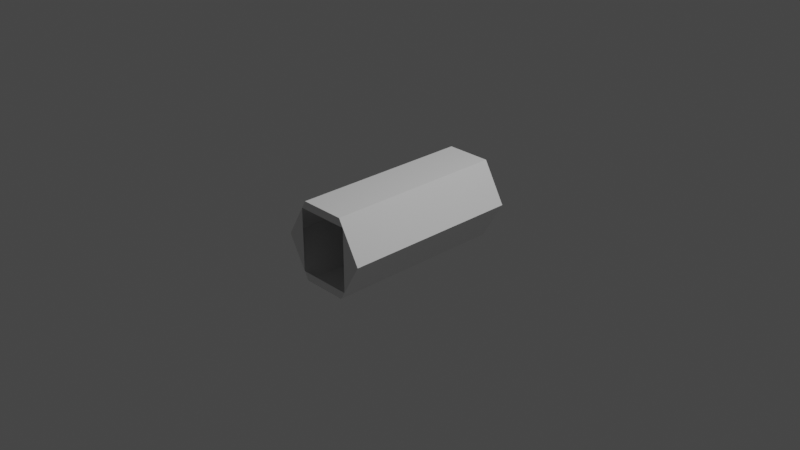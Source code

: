 # Source: KD-ST1252-IVA.blend  (saved by Blender 3.1.7; exported with 4.5.12 LTS)
import bpy
from mathutils import Matrix  # noqa: F401  (used for matrix-valued properties, if any)

bpy.ops.wm.read_factory_settings(use_empty=True)
scene = bpy.context.scene
scene.name = 'Scene'

# ---- collections
col_collection = bpy.data.collections.new('Collection'); scene.collection.children.link(col_collection)

# ---- world
world_world = bpy.data.worlds.new('World'); scene.world = world_world
world_world.use_nodes = True; world_world.node_tree.nodes.clear()
_N = world_world.node_tree.nodes; _L = world_world.node_tree.links
n0 = _N.new('ShaderNodeOutputWorld'); n0.name = 'World Output'; n0.location = (300, 300)
n1 = _N.new('ShaderNodeBackground'); n1.name = 'Background'; n1.location = (10, 300)
n1.inputs[0].default_value = (0.05088, 0.05088, 0.05088, 1.0)
_L.new(n1.outputs[0], n0.inputs[0])
n0.is_active_output = True
world_world.color = (0.05088, 0.05088, 0.05088)
world_world.use_sun_shadow = False
world_world.sun_shadow_jitter_overblur = 0.0

# ---- cameras
cam_camera = bpy.data.cameras.new('Camera')
cam_camera.clip_end = 100.0
cam_camera.ortho_scale = 7.314

# ---- lights
light_light = bpy.data.lights.new('Light', 'POINT')
light_light.transmission_factor = 0.0
light_light.energy = 1000.0
light_light.shadow_soft_size = 0.1
light_light.shadow_maximum_resolution = 0.006
light_light.use_absolute_resolution = True

# ---- meshes
me_shellcollider_collider = bpy.data.meshes.new('shellCollider.collider')
me_shellcollider_collider.from_pydata([(0.25, 0.433, 1.0), (-0.25, 0.433, 1.0), (-0.25, 0.433, -1.0), (0.25, 0.433, -1.0), (-0.3, 0.3464, 1.0), (-0.5, 6.718e-08, 1.0), (-0.5, -6.718e-08, -1.0), (-0.3, 0.3464, -1.0), (-0.25, -0.433, -1.0), (-0.3, -0.3464, -1.0), (-0.3, -0.3464, 1.0), (-0.25, -0.433, 1.0), (0.25, -0.433, 1.0), (0.25, -0.433, -1.0), (0.3, -0.3464, 1.0), (0.5, 6.718e-08, 1.0), (0.5, -1.067e-06, -1.0), (0.3, -0.3464, -1.0), (0.3, 0.3464, -1.0), (0.3, 0.3464, 1.0)], [], [(0, 1, 2), (0, 2, 3), (2, 1, 7), (5, 6, 4), (1, 4, 7), (6, 7, 4), (8, 9, 11), (6, 5, 9), (11, 9, 10), (5, 10, 9), (13, 8, 12), (8, 11, 12), (13, 12, 17), (15, 16, 14), (12, 14, 17), (16, 17, 14), (0, 3, 18), (16, 15, 18), (0, 18, 19), (15, 19, 18), (4, 1, 19), (1, 0, 19), (18, 3, 7), (3, 2, 7), (5, 4, 10), (10, 14, 11), (14, 12, 11), (16, 18, 17), (13, 17, 8), (17, 9, 8), (14, 19, 15), (9, 7, 6)])
me_shellcollider_collider.use_remesh_fix_poles = True
me_shellcollider_collider.use_remesh_preserve_attributes = False
me_shellcollider_collider.update()

# ---- objects
ob_light = bpy.data.objects.new('Light', light_light)
ob_camera = bpy.data.objects.new('Camera', cam_camera)
ob_freeiva = bpy.data.objects.new('FreeIva', None)
ob_shellcollider = bpy.data.objects.new('shellCollider', me_shellcollider_collider)

# ---- transforms, parenting, visibility, modifiers, constraints
ob_light.location = (4.076, 1.005, 5.904)
ob_light.rotation_euler = (0.6503, 0.05522, 1.866)
ob_light.lock_rotations_4d = False
ob_light.empty_display_type = 'ARROWS'
ob_light.color = (0.0, 0.0, 0.0, 0.0)
ob_light.lineart.crease_threshold = 0.0
ob_camera.location = (7.359, -6.926, 4.958)
ob_camera.rotation_euler = (1.109, 0.0, 0.8149)
ob_camera.lock_rotations_4d = False
ob_camera.empty_display_type = 'ARROWS'
ob_camera.color = (0.0, 0.0, 0.0, 0.0)
ob_camera.display_type = 'WIRE'
ob_camera.lineart.crease_threshold = 0.0
ob_freeiva.location = (0.0, 0.0, 0.0)
ob_freeiva.rotation_mode = 'QUATERNION'
ob_freeiva.rotation_quaternion = (1.0, 0.0, 0.0, 0.0)
ob_shellcollider.parent = ob_freeiva
ob_shellcollider.location = (0.0, 0.0, 0.0)
ob_shellcollider.rotation_mode = 'QUATERNION'
ob_shellcollider.rotation_quaternion = (0.7071, 0.7071, 0.0, 0.0)
ob_shellcollider.scale = (1.0, 1.0, 1.0)

# ---- collection membership
col_collection.objects.link(ob_light)
col_collection.objects.link(ob_camera)
col_collection.objects.link(ob_freeiva)
col_collection.objects.link(ob_shellcollider)

# ---- scene / render settings (as saved in the file)
scene.camera = ob_camera
scene.frame_start = 1; scene.frame_end = 250; scene.frame_set(1)
scene.render.engine = 'BLENDER_EEVEE_NEXT'
scene.cycles.sampling_pattern = 'TABULATED_SOBOL'
scene.cycles.use_light_tree = False
scene.view_settings.view_transform = 'Filmic'
bpy.context.view_layer.update()
